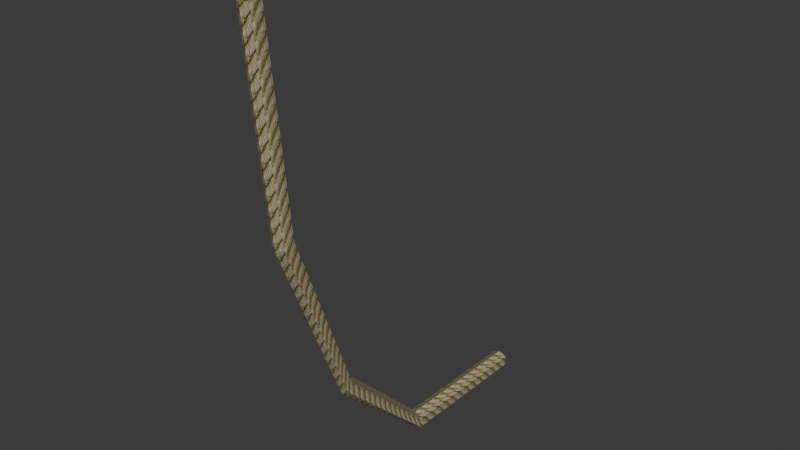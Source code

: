 # Source: ropehanging.blend  (saved by Blender 4.5.92; exported with 4.5.12 LTS)
import bpy
from mathutils import Matrix  # noqa: F401  (used for matrix-valued properties, if any)

bpy.ops.wm.read_factory_settings(use_empty=True)
scene = bpy.context.scene
scene.name = 'Scene'

# ---- images (referenced by path relative to the original .blend; pixels are not part of the script)
import os
ASSET_DIR = os.environ.get("B2B_ASSET_DIR", "")  # directory of the original .blend (textures are referenced by path, not embedded)
HERE = os.path.dirname(os.path.abspath(__file__))  # packed textures are extracted next to this script under _unpacked/

def load_image(name, relpath, width, height, colorspace="sRGB"):
    """Load a texture the original file referenced (path relative to the .blend, or extracted next to this script)."""
    p = next((c for c in (os.path.join(HERE, relpath), os.path.join(ASSET_DIR, relpath)) if relpath and os.path.exists(c)), "")
    if p:
        img = bpy.data.images.load(p, check_existing=True)
        img.name = name
    else:  # same state as the original file: an image datablock whose file is absent (Cycles renders it pink)
        img = bpy.data.images.new(name, width, height)
        img.source = "FILE"
        img.filepath = "//" + (relpath or name)
    img.colorspace_settings.name = colorspace
    return img
img_rope_jpg = load_image('rope.jpg', '_unpacked/rope.37b4a076.jpg', 47, 64, 'sRGB')

# ---- materials (node trees are filled in below, after node groups)
mat_material_001 = bpy.data.materials.new('Material.001')
mat_material_001.alpha_threshold = 0.0
mat_material_001.use_backface_culling = True
mat_material_001.roughness = 0.5
mat_material_001.line_color = (0.0, 0.0, 0.0, 1.0)

# ---- material node trees
mat_material_001.use_nodes = True; mat_material_001.node_tree.nodes.clear()
_N = mat_material_001.node_tree.nodes; _L = mat_material_001.node_tree.links
n0 = _N.new('ShaderNodeOutputMaterial'); n0.name = 'Material Output'; n0.location = (200, 100)
n1 = _N.new('ShaderNodeBsdfPrincipled'); n1.name = 'Principled BSDF'; n1.location = (-200, 100)
n1.inputs[3].default_value = 1.45
n2 = _N.new('ShaderNodeTexImage'); n2.name = 'Image Texture'; n2.location = (-390, 80)
n2.image = img_rope_jpg
_L.new(n1.outputs[0], n0.inputs[0])
_L.new(n2.outputs[0], n1.inputs[0])
n0.is_active_output = True

# ---- world
world_world = bpy.data.worlds.new('World'); scene.world = world_world
world_world.use_nodes = True; world_world.node_tree.nodes.clear()
_N = world_world.node_tree.nodes; _L = world_world.node_tree.links
n0 = _N.new('ShaderNodeOutputWorld'); n0.name = 'World Output'; n0.location = (200, 100)
n1 = _N.new('ShaderNodeBackground'); n1.name = 'Background'; n1.location = (-200, 100)
n1.inputs[0].default_value = (0.05088, 0.05088, 0.05088, 1.0)
_L.new(n1.outputs[0], n0.inputs[0])
n0.is_active_output = True
world_world.color = (0.05088, 0.05088, 0.05088)
world_world.sun_shadow_jitter_overblur = 0.0

# ---- meshes
me_cylinder = bpy.data.meshes.new('Cylinder')
me_cylinder.from_pydata([(-0.2561, 6.696, 0.334), (-8.07e-09, 0.04656, 9.638), (-0.09353, 6.699, 0.2405), (0.1625, -0.04522, 9.618), (-0.09328, 6.704, 0.05295), (0.1625, -0.2288, 9.58), (-0.2556, 6.705, -0.04106), (-8.07e-09, -0.3206, 9.56), (-0.4182, 6.701, 0.05246), (-0.1625, -0.2288, 9.58), (-0.4185, 6.697, 0.24), (-0.1625, -0.04522, 9.618), (-1.49e-08, 0.4261, 5.738), (0.1625, 0.3329, 5.717), (0.1625, 0.1597, 5.645), (-1.49e-08, 0.07957, 5.594), (-0.1625, 0.1728, 5.615), (-0.1625, 0.346, 5.687), (-0.05627, 1.802, 2.23), (-0.05604, 1.718, 2.062), (-0.2187, 1.704, 1.963), (-0.3815, 1.774, 2.032), (-0.3817, 1.857, 2.2), (-0.2191, 1.871, 2.299), (-0.0755, 3.764, 0.2974), (-0.07524, 3.768, 0.1099), (-0.238, 3.817, 0.01708), (-0.4009, 3.861, 0.1118), (-0.4012, 3.856, 0.2994), (-0.2385, 3.808, 0.3922)], [], [(12, 1, 3, 13), (13, 3, 5, 14), (14, 5, 7, 15), (15, 7, 9, 16), (16, 9, 11, 17), (17, 11, 1, 12), (21, 16, 17, 22), (20, 15, 16, 21), (19, 14, 15, 20), (18, 13, 14, 19), (23, 12, 13, 18), (22, 17, 12, 23), (28, 22, 23, 29), (27, 21, 22, 28), (26, 20, 21, 27), (25, 19, 20, 26), (24, 18, 19, 25), (29, 23, 18, 24), (10, 28, 29, 0), (8, 27, 28, 10), (6, 26, 27, 8), (4, 25, 26, 6), (2, 24, 25, 4), (0, 29, 24, 2)])
_uv = me_cylinder.uv_layers.new(name='UVMap')
_uv.uv.foreach_set('vector', [2.389, 14.5, 2.389, 28.89, 1.759, 28.89, 1.759, 14.6, 1.759, 14.6, 1.759, 28.89, 1.13, 28.89, 1.13, 14.62, 1.13, 14.62, 1.13, 28.89, 0.5, 28.89, 0.5, 14.54, 0.5, 14.54, 0.5, 28.89, -0.1297, 28.89, -0.1297, 14.43, -0.1297, 14.43, -0.1297, 28.89, -0.7595, 28.89, -0.7595, 14.42, -0.7595, 14.42, -0.7595, 28.89, -1.389, 28.89, -1.389, 14.5, -0.1297, -1.235, -0.1297, 14.43, -0.7595, 14.42, -0.7595, -1.215, 0.5, -1.058, 0.5, 14.54, -0.1297, 14.43, -0.1297, -1.235, 1.13, -0.8625, 1.13, 14.62, 0.5, 14.54, 0.5, -1.058, 1.759, -0.8428, 1.759, 14.6, 1.13, 14.62, 1.13, -0.8625, 2.389, -1.019, 2.389, 14.5, 1.759, 14.6, 1.759, -0.8428, -0.7595, -1.215, -0.7595, 14.42, -1.389, 14.5, -1.389, -1.019, -0.7595, -15.08, -0.7595, -1.215, -1.389, -1.019, -1.389, -14.81, -0.1297, -15.08, -0.1297, -1.235, -0.7595, -1.215, -0.7595, -15.08, 0.5, -14.81, 0.5, -1.058, -0.1297, -1.235, -0.1297, -15.08, 1.13, -14.54, 1.13, -0.8625, 0.5, -1.058, 0.5, -14.81, 1.759, -14.54, 1.759, -0.8428, 1.13, -0.8625, 1.13, -14.54, 2.389, -14.81, 2.389, -1.019, 1.759, -0.8428, 1.759, -14.54, -0.7595, -27.39, -0.7595, -15.08, -1.389, -14.81, -1.389, -27.39, -0.1297, -27.39, -0.1297, -15.08, -0.7595, -15.08, -0.7595, -27.39, 0.5, -27.39, 0.5, -14.81, -0.1297, -15.08, -0.1297, -27.39, 1.13, -27.39, 1.13, -14.54, 0.5, -14.81, 0.5, -27.39, 1.759, -27.39, 1.759, -14.54, 1.13, -14.54, 1.13, -27.39, 2.389, -27.39, 2.389, -14.81, 1.759, -14.54, 1.759, -27.39])
me_cylinder.materials.append(mat_material_001)
me_cylinder.update()

# ---- objects
ob_cylinder = bpy.data.objects.new('Cylinder', me_cylinder)

# ---- transforms, parenting, visibility, modifiers, constraints
ob_cylinder.location = (0.0, 0.0, 0.0)

# ---- collection membership
scene.collection.objects.link(ob_cylinder)

# ---- scene / render settings (as saved in the file)
scene.frame_start = 1; scene.frame_end = 250; scene.frame_set(1)
scene.render.engine = 'BLENDER_EEVEE_NEXT'
bpy.context.view_layer.update()

# ---- added for rendering (the .blend has no active camera and no usable light): camera, sun
cam_auto = bpy.data.cameras.new('AutoCamera')
cam_auto.lens = 50.0
cam_auto.sensor_width = 36.0
cam_auto.clip_end = 1000.0
ob_auto_camera = bpy.data.objects.new('AutoCamera', cam_auto)
scene.collection.objects.link(ob_auto_camera)
ob_auto_camera.location = (10.9506, -10.102, 13.6611)
ob_auto_camera.rotation_euler = (1.09748, -7.21219e-08, 0.694738)
scene.camera = ob_auto_camera
light_auto_sun = bpy.data.lights.new('AutoSun', 'SUN')
light_auto_sun.energy = 3.0
light_auto_sun.angle = 0.0523599
ob_auto_sun = bpy.data.objects.new('AutoSun', light_auto_sun)
scene.collection.objects.link(ob_auto_sun)
ob_auto_sun.rotation_euler = (0.872665, 0.174533, 0.523599)
bpy.context.view_layer.update()
